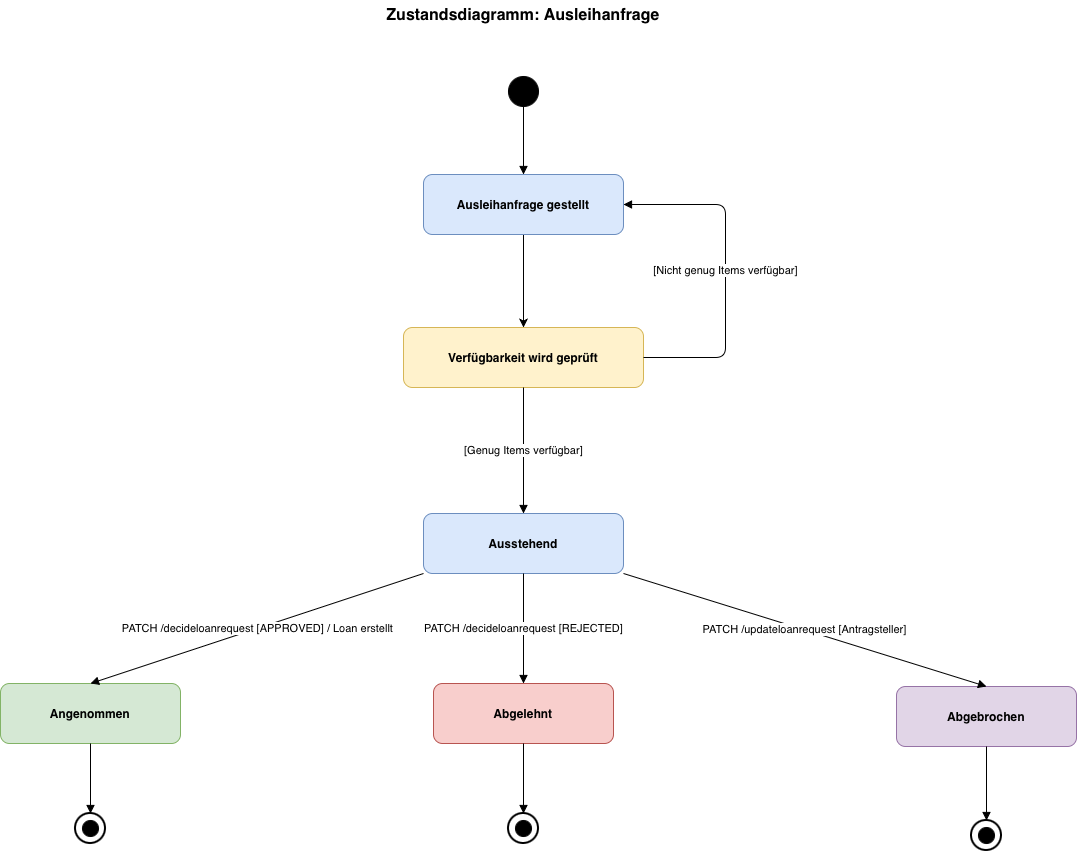

The diagram above was exported from draw.io. Its source (the exported page's mxGraphModel, read from the mxfile embedded in the PNG):
<mxGraphModel dx="1616" dy="1192" grid="0" gridSize="10" guides="1" tooltips="1" connect="1" arrows="1" fold="1" page="0" pageScale="1" pageWidth="900" pageHeight="750" math="0" shadow="0">
  <root>
    <mxCell id="0" />
    <mxCell id="1" parent="0" />
    <mxCell id="init" parent="1" style="ellipse;html=1;whiteSpace=wrap;aspect=fixed;fillColor=#000000;strokeColor=#000000;" value="" vertex="1">
      <mxGeometry height="30" width="30" x="355" y="-157" as="geometry" />
    </mxCell>
    <mxCell id="s_check" parent="1" style="rounded=1;html=1;whiteSpace=wrap;fillColor=#fff2cc;strokeColor=#d6b656;fontStyle=1;fontSize=12;" value="Verfügbarkeit wird geprüft" vertex="1">
      <mxGeometry height="60" width="240" x="250" y="94" as="geometry" />
    </mxCell>
    <mxCell id="s_requested" parent="1" style="rounded=1;html=1;whiteSpace=wrap;fillColor=#dae8fc;strokeColor=#6c8ebf;fontStyle=1;fontSize=12;" value="Ausstehend" vertex="1">
      <mxGeometry height="60" width="200" x="270" y="280" as="geometry" />
    </mxCell>
    <mxCell id="s_approved" parent="1" style="rounded=1;html=1;whiteSpace=wrap;fillColor=#d5e8d4;strokeColor=#82b366;fontStyle=1;fontSize=12;" value="Angenommen" vertex="1">
      <mxGeometry height="60" width="180" x="-153" y="450" as="geometry" />
    </mxCell>
    <mxCell id="s_rejected" parent="1" style="rounded=1;html=1;whiteSpace=wrap;fillColor=#f8cecc;strokeColor=#b85450;fontStyle=1;fontSize=12;" value="Abgelehnt" vertex="1">
      <mxGeometry height="60" width="180" x="280" y="450" as="geometry" />
    </mxCell>
    <mxCell id="s_cancelled" parent="1" style="rounded=1;html=1;whiteSpace=wrap;fillColor=#e1d5e7;strokeColor=#9673a6;fontStyle=1;fontSize=12;" value="Abgebrochen" vertex="1">
      <mxGeometry height="60" width="180" x="743" y="453" as="geometry" />
    </mxCell>
    <mxCell id="end1_outer" parent="1" style="ellipse;html=1;whiteSpace=wrap;aspect=fixed;fillColor=#ffffff;strokeColor=#000000;strokeWidth=2;" value="" vertex="1">
      <mxGeometry height="30" width="30" x="-78" y="580" as="geometry" />
    </mxCell>
    <mxCell id="end1_inner" parent="end1_outer" style="ellipse;html=1;whiteSpace=wrap;aspect=fixed;fillColor=#000000;strokeColor=#000000;" value="" vertex="1">
      <mxGeometry height="16" width="16" x="7" y="7" as="geometry" />
    </mxCell>
    <mxCell id="end2_outer" parent="1" style="ellipse;html=1;whiteSpace=wrap;aspect=fixed;fillColor=#ffffff;strokeColor=#000000;strokeWidth=2;" value="" vertex="1">
      <mxGeometry height="30" width="30" x="355" y="580" as="geometry" />
    </mxCell>
    <mxCell id="end2_inner" parent="end2_outer" style="ellipse;html=1;whiteSpace=wrap;aspect=fixed;fillColor=#000000;strokeColor=#000000;" value="" vertex="1">
      <mxGeometry height="16" width="16" x="7" y="7" as="geometry" />
    </mxCell>
    <mxCell id="end3_outer" parent="1" style="ellipse;html=1;whiteSpace=wrap;aspect=fixed;fillColor=#ffffff;strokeColor=#000000;strokeWidth=2;" value="" vertex="1">
      <mxGeometry height="30" width="30" x="818" y="587" as="geometry" />
    </mxCell>
    <mxCell id="end3_inner" parent="end3_outer" style="ellipse;html=1;whiteSpace=wrap;aspect=fixed;fillColor=#000000;strokeColor=#000000;" value="" vertex="1">
      <mxGeometry height="16" width="16" x="7" y="7" as="geometry" />
    </mxCell>
    <mxCell id="t1" edge="1" parent="1" source="s_check" style="html=1;endArrow=block;endFill=1;fontSize=11;edgeStyle=orthogonalEdgeStyle;entryX=1;entryY=0.5;entryDx=0;entryDy=0;exitX=1;exitY=0.5;exitDx=0;exitDy=0;" target="eAbQGQsjliGZPi76ZwKJ-4" value="[Nicht genug Items verfügbar]">
      <mxGeometry relative="1" as="geometry">
        <Array as="points">
          <mxPoint x="572" y="124" />
          <mxPoint x="572" y="-29" />
        </Array>
        <mxPoint x="727" y="160" as="targetPoint" />
      </mxGeometry>
    </mxCell>
    <mxCell id="t2" edge="1" parent="1" source="s_check" style="html=1;endArrow=block;endFill=1;edgeStyle=orthogonalEdgeStyle;fontSize=11;" target="s_requested" value="[Genug Items verfügbar]">
      <mxGeometry relative="1" as="geometry" />
    </mxCell>
    <mxCell id="t3" edge="1" parent="1" source="s_requested" style="html=1;endArrow=block;endFill=1;fontSize=11;exitX=0;exitY=1;exitDx=0;exitDy=0;entryX=0.5;entryY=0;entryDx=0;entryDy=0;" target="s_approved" value="PATCH /decideloanrequest [APPROVED] / Loan erstellt">
      <mxGeometry relative="1" as="geometry" />
    </mxCell>
    <mxCell id="t4" edge="1" parent="1" source="s_requested" style="html=1;endArrow=block;endFill=1;edgeStyle=orthogonalEdgeStyle;fontSize=11;" target="s_rejected" value="PATCH /decideloanrequest [REJECTED]">
      <mxGeometry relative="1" as="geometry" />
    </mxCell>
    <mxCell id="t5" edge="1" parent="1" source="s_requested" style="html=1;endArrow=block;endFill=1;fontSize=11;exitX=1;exitY=1;exitDx=0;exitDy=0;entryX=0.5;entryY=0;entryDx=0;entryDy=0;" target="s_cancelled" value="PATCH /updateloanrequest [Antragsteller]">
      <mxGeometry relative="1" as="geometry" />
    </mxCell>
    <mxCell id="t6" edge="1" parent="1" source="s_approved" style="html=1;endArrow=block;endFill=1;" target="end1_outer" value="">
      <mxGeometry relative="1" as="geometry" />
    </mxCell>
    <mxCell id="t7" edge="1" parent="1" source="s_rejected" style="html=1;endArrow=block;endFill=1;" target="end2_outer" value="">
      <mxGeometry relative="1" as="geometry" />
    </mxCell>
    <mxCell id="t8" edge="1" parent="1" source="s_cancelled" style="html=1;endArrow=block;endFill=1;" target="end3_outer" value="">
      <mxGeometry relative="1" as="geometry" />
    </mxCell>
    <mxCell id="eAbQGQsjliGZPi76ZwKJ-1" parent="1" style="text;html=1;strokeColor=none;fillColor=none;align=center;verticalAlign=middle;whiteSpace=wrap;rounded=0;fontSize=16;fontStyle=1;" value="Zustandsdiagramm: Ausleihanfrage" vertex="1">
      <mxGeometry height="30" width="500" x="120" y="-233" as="geometry" />
    </mxCell>
    <mxCell id="eAbQGQsjliGZPi76ZwKJ-2" edge="1" parent="1" source="init" style="html=1;endArrow=block;endFill=1;fontSize=11;exitX=0.5;exitY=1;exitDx=0;exitDy=0;edgeStyle=orthogonalEdgeStyle;" target="eAbQGQsjliGZPi76ZwKJ-4" value="">
      <mxGeometry relative="1" x="0.0099" as="geometry">
        <mxPoint as="offset" />
        <mxPoint x="489" y="84" as="sourcePoint" />
        <mxPoint x="726" y="84" as="targetPoint" />
      </mxGeometry>
    </mxCell>
    <mxCell id="eAbQGQsjliGZPi76ZwKJ-6" edge="1" parent="1" source="eAbQGQsjliGZPi76ZwKJ-4" style="edgeStyle=orthogonalEdgeStyle;rounded=0;orthogonalLoop=1;jettySize=auto;html=1;exitX=0.5;exitY=1;exitDx=0;exitDy=0;" target="s_check">
      <mxGeometry relative="1" as="geometry" />
    </mxCell>
    <mxCell id="eAbQGQsjliGZPi76ZwKJ-4" parent="1" style="rounded=1;html=1;whiteSpace=wrap;fillColor=#dae8fc;strokeColor=#6c8ebf;fontStyle=1;fontSize=12;" value="Ausleihanfrage gestellt" vertex="1">
      <mxGeometry height="60" width="200" x="270" y="-59" as="geometry" />
    </mxCell>
  </root>
</mxGraphModel>